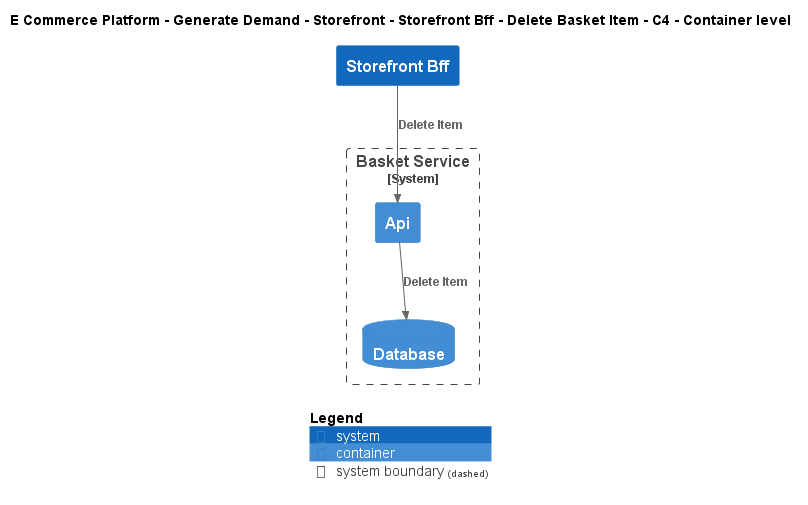

The diagram above was rendered by PlantUML. Its source (embedded in the PNG):
@startuml
!include ..\..\..\..\..\..\..\.c4s\C4_Container.puml

AddElementTag("c4interflow:lifecycle:new", $bgColor=green, $fontColor=#ffffff, $borderColor=green, $shadowing="False")
AddElementTag("c4interflow:lifecycle:changed", $bgColor=orange, $fontColor=#ffffff, $borderColor=orange, $shadowing="False")
AddElementTag("c4interflow:lifecycle:removed", $bgColor=red, $fontColor=#ffffff, $borderColor=red, $shadowing="False")

AddRelTag("c4interflow:lifecycle:new", $textColor=green, $lineColor=green)
AddRelTag("c4interflow:lifecycle:changed", $textColor=orange, $lineColor=orange)
AddRelTag("c4interflow:lifecycle:removed", $textColor=red, $lineColor=red)

SHOW_PERSON_PORTRAIT()
LAYOUT_TOP_DOWN()

skinparam linetype polyline

title E Commerce Platform - Generate Demand - Storefront - Storefront Bff - Delete Basket Item - C4 - Container level

System(ECommercePlatform.GenerateDemand.Storefront.SoftwareSystems.StorefrontBff, "Storefront Bff", "")

System_Boundary(ECommercePlatform.GenerateDemand.Basket.SoftwareSystems.BasketService, "Basket Service") {
    Container(ECommercePlatform.GenerateDemand.Basket.SoftwareSystems.BasketService.Containers.Api, "Api", "", "")
    ContainerDb(ECommercePlatform.GenerateDemand.Basket.SoftwareSystems.BasketService.Containers.Database, "Database", "", "")
}

Rel(ECommercePlatform.GenerateDemand.Storefront.SoftwareSystems.StorefrontBff, ECommercePlatform.GenerateDemand.Basket.SoftwareSystems.BasketService.Containers.Api, "Delete Item")
Rel(ECommercePlatform.GenerateDemand.Basket.SoftwareSystems.BasketService.Containers.Api, ECommercePlatform.GenerateDemand.Basket.SoftwareSystems.BasketService.Containers.Database, "Delete Item")


SHOW_LEGEND()
@enduml